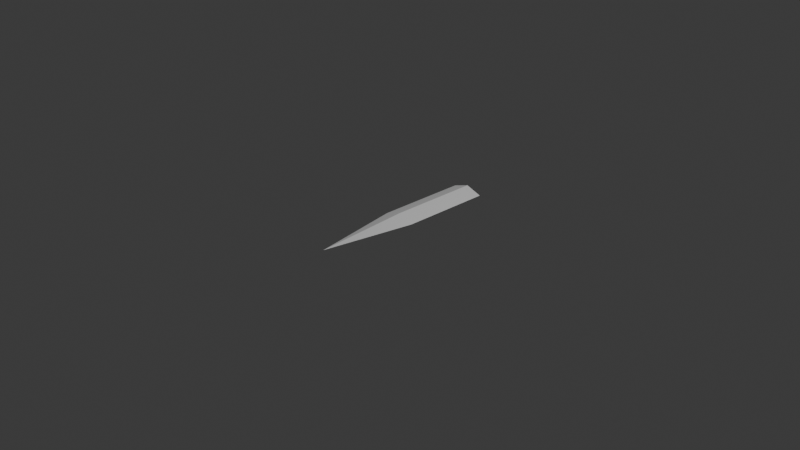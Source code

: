 # Source: sword.blend  (saved by Blender 4.3.34; exported with 4.5.12 LTS)
import bpy
from mathutils import Matrix  # noqa: F401  (used for matrix-valued properties, if any)

bpy.ops.wm.read_factory_settings(use_empty=True)
scene = bpy.context.scene
scene.name = 'Scene'

# ---- collections
col_collection = bpy.data.collections.new('Collection'); scene.collection.children.link(col_collection)

# ---- materials (node trees are filled in below, after node groups)
mat_material = bpy.data.materials.new('Material')
mat_material.alpha_threshold = 0.0
mat_material.roughness = 0.5
mat_material.line_color = (0.0, 0.0, 0.0, 1.0)

# ---- material node trees
mat_material.use_nodes = True; mat_material.node_tree.nodes.clear()
_N = mat_material.node_tree.nodes; _L = mat_material.node_tree.links
n0 = _N.new('ShaderNodeOutputMaterial'); n0.name = 'Material Output'; n0.location = (300, 300)
n1 = _N.new('ShaderNodeBsdfPrincipled'); n1.name = 'Principled BSDF'; n1.location = (10, 300)
n1.inputs[3].default_value = 1.45
_L.new(n1.outputs[0], n0.inputs[0])
n0.is_active_output = True

# ---- world
world_world = bpy.data.worlds.new('World'); scene.world = world_world
world_world.use_nodes = True; world_world.node_tree.nodes.clear()
_N = world_world.node_tree.nodes; _L = world_world.node_tree.links
n0 = _N.new('ShaderNodeOutputWorld'); n0.name = 'World Output'; n0.location = (300, 300)
n1 = _N.new('ShaderNodeBackground'); n1.name = 'Background'; n1.location = (10, 300)
n1.inputs[0].default_value = (0.05088, 0.05088, 0.05088, 1.0)
_L.new(n1.outputs[0], n0.inputs[0])
n0.is_active_output = True
world_world.color = (0.05088, 0.05088, 0.05088)
world_world.sun_shadow_jitter_overblur = 0.0

# ---- cameras
cam_camera = bpy.data.cameras.new('Camera')
cam_camera.clip_end = 100.0
cam_camera.ortho_scale = 7.314

# ---- lights
light_light = bpy.data.lights.new('Light', 'POINT')
light_light.energy = 1000.0
light_light.shadow_soft_size = 0.1

# ---- meshes
me_cube = bpy.data.meshes.new('Cube')
me_cube.from_pydata([(1.0, 1.0, 0.0), (0.0, -1.0, 0.0), (-1.0, 1.0, 0.0), (-1.0, 0.0, 0.0), (0.0, 1.0, -1.0), (1.0, 0.0, 0.0), (0.0, 1.0, 1.0), (0.0, 1.0, 0.0), (0.0, 0.0, -1.0), (0.0, 0.0, 1.0)], [], [(9, 3, 1), (8, 5, 1), (7, 6, 0), (4, 7, 0), (2, 7, 4), (2, 6, 7), (3, 8, 1), (2, 4, 8, 3), (4, 0, 5, 8), (5, 9, 1), (0, 6, 9, 5), (6, 2, 3, 9)])
_uv = me_cube.uv_layers.new(name='UVMap')
_uv.uv.foreach_set('vector', [0.75, 0.625, 0.875, 0.625, 0.75, 0.75, 0.25, 0.625, 0.375, 0.625, 0.25, 0.75, 0.5, 0.375, 0.625, 0.375, 0.5, 0.5, 0.375, 0.375, 0.5, 0.375, 0.375, 0.5, 0.5, 0.25, 0.5, 0.375, 0.375, 0.375, 0.625, 0.25, 0.625, 0.375, 0.5, 0.375, 0.125, 0.625, 0.25, 0.625, 0.125, 0.75, 0.125, 0.5, 0.25, 0.5, 0.25, 0.625, 0.125, 0.625, 0.25, 0.5, 0.375, 0.5, 0.375, 0.625, 0.25, 0.625, 0.625, 0.625, 0.75, 0.625, 0.625, 0.75, 0.625, 0.5, 0.75, 0.5, 0.75, 0.625, 0.625, 0.625, 0.75, 0.5, 0.875, 0.5, 0.875, 0.625, 0.75, 0.625])
me_cube.materials.append(mat_material)
me_cube.use_mirror_vertex_groups = False
me_cube.update()

# ---- objects
ob_cube = bpy.data.objects.new('Cube', me_cube)
ob_light = bpy.data.objects.new('Light', light_light)
ob_camera = bpy.data.objects.new('Camera', cam_camera)

# ---- transforms, parenting, visibility, modifiers, constraints
ob_cube.location = (0.0, 0.0, 0.0)
ob_cube.scale = (0.18, 1.0, 0.06)
ob_cube.lock_rotations_4d = False
ob_cube.empty_display_type = 'ARROWS'
ob_cube.lineart.crease_threshold = 0.0
ob_light.location = (4.076, 1.005, 5.904)
ob_light.rotation_euler = (0.6503, 0.05522, 1.866)
ob_light.lock_rotations_4d = False
ob_light.empty_display_type = 'ARROWS'
ob_light.color = (0.0, 0.0, 0.0, 0.0)
ob_light.lineart.crease_threshold = 0.0
ob_camera.location = (7.359, -6.926, 4.958)
ob_camera.rotation_euler = (1.109, 0.0, 0.8149)
ob_camera.lock_rotations_4d = False
ob_camera.empty_display_type = 'ARROWS'
ob_camera.color = (0.0, 0.0, 0.0, 0.0)
ob_camera.display_type = 'WIRE'
ob_camera.lineart.crease_threshold = 0.0

# ---- collection membership
col_collection.objects.link(ob_cube)
col_collection.objects.link(ob_light)
col_collection.objects.link(ob_camera)

# ---- scene / render settings (as saved in the file)
scene.camera = ob_camera
scene.frame_start = 1; scene.frame_end = 250; scene.frame_set(1)
scene.render.engine = 'BLENDER_EEVEE_NEXT'
bpy.context.view_layer.update()
